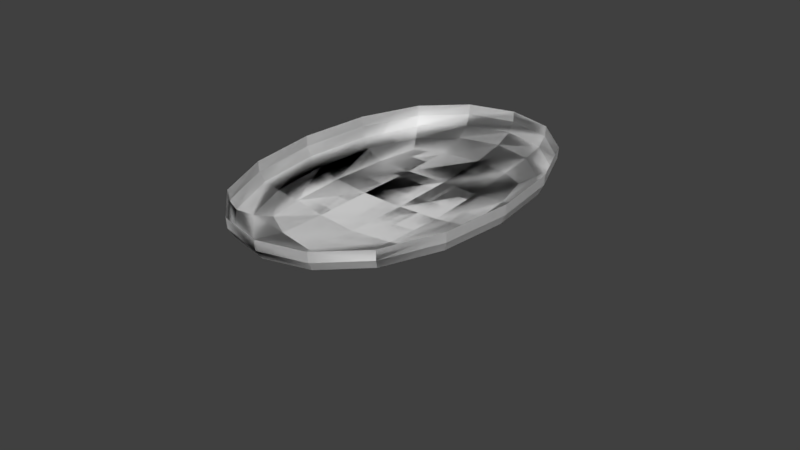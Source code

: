 # Source: boxloader_roofrack1.blend  (saved by Blender 2.78.0; exported with 4.5.12 LTS)
import bpy
from mathutils import Matrix  # noqa: F401  (used for matrix-valued properties, if any)

bpy.ops.wm.read_factory_settings(use_empty=True)
scene = bpy.context.scene
scene.name = 'Scene'

# ---- collections
col_collection_1 = bpy.data.collections.new('Collection 1'); scene.collection.children.link(col_collection_1)
col_collection_1.hide_render = True
col_collection_1.hide_viewport = True
col_collection_2 = bpy.data.collections.new('Collection 2'); scene.collection.children.link(col_collection_2)
col_collection_3 = bpy.data.collections.new('Collection 3'); scene.collection.children.link(col_collection_3)
col_collection_3.hide_render = True
col_collection_3.hide_viewport = True

# ---- materials (node trees are filled in below, after node groups)
mat_material = bpy.data.materials.new('Material')
mat_material.alpha_threshold = 0.0
mat_material.use_transparent_shadow = False
mat_material.roughness = 0.5
mat_material_001 = bpy.data.materials.new('Material.001')
mat_material_001.alpha_threshold = 0.0
mat_material_001.use_transparent_shadow = False
mat_material_001.roughness = 0.5

# ---- material node trees

# ---- world
world_world = bpy.data.worlds.new('World'); scene.world = world_world
world_world.color = (0.05088, 0.05088, 0.05088)
world_world.use_sun_shadow = False
world_world.sun_shadow_jitter_overblur = 0.0
world_world.cycles.sampling_method = 'MANUAL'

# ---- meshes
me_cube = bpy.data.meshes.new('Cube')
me_cube.from_pydata([(-0.1424, -1.0, -0.02), (-0.1424, -1.0, 0.0), (-0.1424, 1.0, -0.02), (-0.1424, 1.0, 0.0), (-0.1164, -1.0, -0.02), (-0.1164, -1.0, 0.0), (-0.1164, 1.0, -0.02), (-0.1164, 1.0, 0.0), (0.1176, -1.0, -0.02), (0.1176, -1.0, 0.0), (0.1436, 1.0, 0.0), (0.1176, 1.0, -0.02), (0.1176, 1.0, 0.0), (0.1436, -1.0, -0.02), (0.1436, -1.0, 0.0), (0.1436, 1.0, -0.02), (0.3776, -1.0, -0.02), (0.3776, -1.0, 0.0), (0.3776, 1.0, -0.02), (0.3776, 1.0, 0.0), (0.4036, -1.0, -0.02), (0.4036, -1.0, 0.0), (0.4036, 1.0, -0.02), (0.4036, 1.0, 0.0), (0.6376, -1.0, -0.02), (0.6376, -1.0, 0.0), (0.6376, 1.0, -0.02), (0.6376, 1.0, 0.0), (0.6636, -1.0, 0.0), (0.6636, 1.0, -0.02), (0.6636, 1.0, 0.0), (-0.4024, -1.0, -0.02), (-0.4024, -1.0, 0.0), (-0.4024, 1.0, -0.02), (-0.4024, 1.0, 0.0), (-0.3764, -1.0, -0.02), (-0.3764, -1.0, 0.0), (-0.3764, 1.0, -0.02), (-0.3764, 1.0, 0.0), (-0.6624, -1.0, 0.0), (-0.6624, 1.0, -0.02), (-0.6624, 1.0, 0.0), (-0.6364, -1.0, -0.02), (-0.6364, -1.0, 0.0), (-0.6364, 1.0, -0.02), (-0.6364, 1.0, 0.0), (-0.6624, -1.02, -0.02), (-0.6624, -1.02, 0.0), (0.6636, -1.02, -0.02), (0.6636, -1.02, 0.0), (0.1176, -1.0, 0.18), (0.1436, -1.0, 0.18), (0.4036, -1.0, 0.18), (0.6376, -1.0, 0.2), (0.6636, -1.0, 0.2), (-0.4024, -1.0, 0.18), (-0.6624, -1.0, 0.18), (-0.6624, 1.0, 0.18), (-0.1424, -1.02, 0.0), (-0.1164, -1.02, 0.0), (0.1176, -1.02, 0.0), (0.1436, -1.02, 0.0), (0.3776, -1.02, 0.0), (0.4036, -1.02, 0.0), (0.6376, -1.02, 0.0), (-0.4024, -1.02, 0.0), (-0.3764, -1.02, 0.0), (-0.6364, -1.02, 0.0), (-0.1424, -1.0, 0.18), (-0.1164, -1.0, 0.18), (0.3776, -1.0, 0.18), (0.6636, -1.02, 0.2), (-0.3764, -1.0, 0.18), (-0.6364, -1.0, 0.18), (-0.6364, 1.0, 0.18), (-0.6624, 1.0, 0.2), (-0.6364, -1.0, 0.2), (-0.6364, 1.0, 0.2), (-0.6624, -1.02, 0.2), (-0.1424, -1.02, 0.18), (-0.1164, -1.02, 0.18), (0.1176, -1.02, 0.18), (0.1436, -1.02, 0.18), (0.3776, -1.02, 0.18), (0.4036, -1.02, 0.18), (-0.4024, -1.02, 0.18), (-0.3764, -1.02, 0.18), (-0.6364, -1.02, 0.18), (0.6376, -1.0, 0.18), (0.6376, -1.02, 0.18), (0.6636, -1.0, 0.18), (0.6376, 1.0, 0.18), (0.6636, 1.0, 0.18), (0.6376, 1.0, 0.2), (0.6636, 1.0, 0.2), (0.1436, 0.9988, 0.0), (0.1176, 0.9988, 0.0), (-0.1164, 0.9988, 0.0), (-0.1424, 0.9988, 0.0), (-0.3764, 0.9988, 0.0), (-0.4024, 0.9988, -0.02), (-0.4024, 0.9988, 0.0), (-0.6364, 0.9988, -0.02), (-0.6364, 0.9988, 0.0), (0.4036, 0.9988, 0.0), (0.3776, 0.9988, 0.0), (0.6376, 0.9988, 0.0), (0.6636, 1.019, -0.02), (0.6636, 1.019, 0.0), (-0.6624, 1.019, -0.02), (-0.6624, 1.019, 0.0), (-0.1164, 0.9988, 0.18), (-0.1424, 0.9988, 0.18), (-0.4024, 0.9988, 0.18), (-0.6624, 0.9988, 0.2), (0.4036, 0.9988, 0.18), (0.1436, 1.019, 0.0), (0.1176, 1.019, 0.0), (-0.1164, 1.019, 0.0), (-0.1424, 1.019, 0.0), (-0.3764, 1.019, 0.0), (-0.4024, 1.019, 0.0), (-0.6364, 1.019, 0.0), (0.4036, 1.019, 0.0), (0.3776, 1.019, 0.0), (0.6376, 1.019, 0.0), (0.1436, 0.9988, 0.18), (0.1176, 0.9988, 0.18), (-0.3764, 0.9988, 0.18), (-0.6624, 1.019, 0.2), (0.3776, 0.9988, 0.18), (0.6376, 0.9988, 0.18), (0.6636, 0.9988, 0.2), (0.6636, 1.019, 0.2), (0.1436, 1.019, 0.18), (0.1176, 1.019, 0.18), (-0.1164, 1.019, 0.18), (-0.1424, 1.019, 0.18), (-0.3764, 1.019, 0.18), (-0.4024, 1.019, 0.18), (0.4036, 1.019, 0.18), (0.3776, 1.019, 0.18), (0.6376, 1.019, 0.18), (-0.6364, 0.9988, 0.18), (-0.6364, 1.019, 0.18), (-0.6624, 0.9988, -0.02), (0.6636, 0.9988, -0.02)], [], [(0, 1, 3, 2), (6, 7, 5, 4), (7, 3, 1, 5), (8, 9, 12, 11), (31, 42, 43, 32), (15, 10, 14, 13), (0, 35, 36, 1), (10, 12, 9, 14), (25, 21, 63, 64), (62, 83, 70, 17), (52, 84, 63, 21), (16, 17, 19, 18), (22, 23, 21, 20), (23, 19, 17, 21), (24, 25, 27, 26), (21, 25, 24, 20), (75, 78, 71, 54, 53, 76, 77), (30, 27, 25, 28), (31, 32, 34, 33), (14, 17, 16, 13), (37, 38, 36, 35), (38, 34, 32, 36), (87, 89, 64, 49, 71, 78, 47, 67), (5, 9, 8, 4), (44, 45, 43, 42), (45, 41, 39, 43), (28, 90, 54, 71, 49, 48, 29, 30), (14, 9, 50, 51), (5, 1, 68, 69), (36, 32, 55, 72), (21, 17, 70, 52), (43, 39, 56, 73), (17, 14, 61, 62), (9, 5, 59, 60), (1, 36, 66, 58), (32, 43, 67, 65), (51, 82, 61, 14), (81, 50, 9, 60), (5, 69, 80, 59), (58, 79, 68, 1), (73, 56, 57, 74), (36, 72, 86, 66), (74, 77, 76, 73), (67, 43, 73, 87), (32, 65, 85, 55), (85, 65, 66, 86), (79, 58, 59, 80), (82, 81, 60, 61), (83, 62, 63, 84), (47, 46, 48, 49, 67, 65), (25, 64, 89, 88), (87, 73, 88, 89), (25, 88, 53, 54, 90, 28), (4, 8, 11, 15, 13, 16, 18, 22, 20, 24, 26, 29, 48, 46, 40, 44, 42, 31, 33, 37, 35, 0, 2, 6), (73, 76, 53, 88), (88, 91, 92, 90), (91, 92, 94, 93), (94, 93, 53, 54), (92, 94, 54, 90), (91, 88, 53, 93), (145, 102, 103, 143, 131, 106, 104, 115, 130, 105, 95, 126, 127, 96, 97, 111, 112, 98, 99, 128, 113, 101, 100, 146, 132, 114), (103, 101, 121, 122), (120, 138, 128, 99), (113, 139, 121, 101), (101, 103, 102, 100), (107, 108, 133, 132, 146), (99, 98, 119, 120), (97, 96, 117, 118), (95, 105, 124, 116), (104, 106, 125, 123), (112, 137, 119, 98), (136, 111, 97, 118), (96, 127, 135, 117), (116, 134, 126, 95), (105, 130, 141, 124), (125, 106, 131, 142), (104, 123, 140, 115), (140, 123, 124, 141), (134, 116, 117, 135), (137, 136, 118, 119), (138, 120, 121, 139), (108, 107, 109, 110, 125, 123), (40, 46, 47, 78, 75, 57, 56, 39, 41), (103, 122, 144, 143), (142, 131, 143, 144), (142, 144, 122, 110, 129, 133, 108, 125), (114, 132, 133, 129), (145, 109, 107, 146), (110, 109, 145, 114, 129)])
_uv = me_cube.uv_layers.new(name='UVMap')
_uv.uv.foreach_set('vector', [0.5, 0.46, 0.5, 0.5, 4.5, 0.5, 4.5, 0.46, 0.5, 0.46, 0.5, 0.5, -3.5, 0.5, -3.5, 0.46, 0.32, 0.5, 0.28, 0.5, 0.28, -3.5, 0.32, -3.5, 0.5, 0.46, 0.5, 0.5, 4.5, 0.5, 4.5, 0.46, 0.88, 0.46, 0.52, 0.46, 0.52, 0.5, 0.88, 0.5, 0.5, 0.46, 0.5, 0.5, -3.5, 0.5, -3.5, 0.46, 0.28, 0.46, -0.08, 0.46, -0.08, 0.5, 0.28, 0.5, 0.72, 0.5, 0.68, 0.5, 0.68, -3.5, 0.72, -3.5, 0.48, 0.5, 0.12, 0.5, 0.12, 0.46, 0.48, 0.46, 0.46, 0.5, 0.46, 0.86, 0.5, 0.86, 0.5, 0.5, 0.5, 0.86, 0.46, 0.86, 0.46, 0.5, 0.5, 0.5, 0.5, 0.46, 0.5, 0.5, 4.5, 0.5, 4.5, 0.46, 0.5, 0.46, 0.5, 0.5, -3.5, 0.5, -3.5, 0.46, 0.12, 0.5, 0.08, 0.5, 0.08, -3.5, 0.12, -3.5, 0.5, 0.46, 0.5, 0.5, 4.5, 0.5, 4.5, 0.46, 0.12, 0.5, 0.48, 0.5, 0.48, 0.46, 0.12, 0.46, 0.48, 0.5, 0.48, -3.54, 2.52, -3.54, 2.52, -3.5, 2.48, -3.5, 0.52, -3.5, 0.52, 0.5, 0.52, 0.5, 0.48, 0.5, 0.48, -3.5, 0.52, -3.5, 0.5, 0.46, 0.5, 0.5, 4.5, 0.5, 4.5, 0.46, 0.72, 0.5, 1.08, 0.5, 1.08, 0.46, 0.72, 0.46, 0.5, 0.46, 0.5, 0.5, -3.5, 0.5, -3.5, 0.46, 0.92, 0.5, 0.88, 0.5, 0.88, -3.5, 0.92, -3.5, 0.52, 0.86, 2.48, 0.86, 2.48, 0.5, 2.52, 0.5, 2.52, 0.9, 0.48, 0.9, 0.48, 0.5, 0.52, 0.5, 0.32, 0.5, 0.68, 0.5, 0.68, 0.46, 0.32, 0.46, 0.5, 0.46, 0.5, 0.5, -3.5, 0.5, -3.5, 0.46, 0.52, 0.5, 0.48, 0.5, 0.48, -3.5, 0.52, -3.5, 0.5, 0.5, 0.5, 0.86, 0.5, 0.9, 0.46, 0.9, 0.46, 0.5, 0.46, 0.46, 4.5, 0.46, 4.5, 0.5, 0.72, 0.5, 0.68, 0.5, 0.68, 0.86, 0.72, 0.86, 0.32, 0.5, 0.28, 0.5, 0.28, 0.86, 0.32, 0.86, 0.92, 0.5, 0.88, 0.5, 0.88, 0.86, 0.92, 0.86, 0.12, 0.5, 0.08, 0.5, 0.08, 0.86, 0.12, 0.86, 0.52, 0.5, 0.48, 0.5, 0.48, 0.86, 0.52, 0.86, 0.08, 0.5, -0.28, 0.5, -0.28, 0.46, 0.08, 0.46, 0.68, 0.5, 0.32, 0.5, 0.32, 0.46, 0.68, 0.46, 0.28, 0.5, -0.08, 0.5, -0.08, 0.46, 0.28, 0.46, 0.88, 0.5, 0.52, 0.5, 0.52, 0.46, 0.88, 0.46, 0.5, 0.86, 0.46, 0.86, 0.46, 0.5, 0.5, 0.5, 0.46, 0.86, 0.5, 0.86, 0.5, 0.5, 0.46, 0.5, 0.5, 0.5, 0.5, 0.86, 0.46, 0.86, 0.46, 0.5, 0.46, 0.5, 0.46, 0.86, 0.5, 0.86, 0.5, 0.5, 0.52, 0.5, 0.48, 0.5, 0.48, 4.5, 0.52, 4.5, 0.5, 0.5, 0.5, 0.86, 0.46, 0.86, 0.46, 0.5, 0.5, 0.86, 0.5, 0.9, -3.5, 0.9, -3.5, 0.86, 0.46, 0.5, 0.5, 0.5, 0.5, 0.86, 0.46, 0.86, 0.5, 0.5, 0.46, 0.5, 0.46, 0.86, 0.5, 0.86, 0.88, 0.86, 0.88, 0.5, 0.92, 0.5, 0.92, 0.86, 0.28, 0.86, 0.28, 0.5, 0.32, 0.5, 0.32, 0.86, 0.72, 0.86, 0.68, 0.86, 0.68, 0.5, 0.72, 0.5, 0.08, 0.86, 0.08, 0.5, 0.12, 0.5, 0.12, 0.86, 0.48, 0.5, 0.48, 0.46, 2.52, 0.46, 2.52, 0.5, 0.52, 0.5, 0.88, 0.5, 0.5, 0.5, 0.46, 0.5, 0.46, 0.86, 0.5, 0.86, 0.52, 0.46, 0.52, 0.5, 2.48, 0.5, 2.48, 0.46, 0.48, 0.5, 0.48, 0.86, 0.48, 0.9, 0.52, 0.9, 0.52, 0.86, 0.52, 0.5, 0.32, 0.5, 0.68, 0.5, 0.68, 4.5, 0.72, 4.5, 0.72, 0.5, 1.08, 0.5, 1.08, 4.5, 1.12, 4.5, 1.12, 0.5, 1.48, 0.5, 1.48, 4.5, 1.52, 4.5, 1.52, 0.46, -0.52, 0.46, -0.52, 4.5, -0.48, 4.5, -0.48, 0.5, -0.12, 0.5, -0.12, 4.5, -0.08, 4.5, -0.08, 0.5, 0.28, 0.5, 0.28, 4.5, 0.32, 4.5, 0.52, 0.86, 0.52, 0.9, 2.48, 0.9, 2.48, 0.86, 0.48, 0.5, 0.48, 4.5, 0.52, 4.5, 0.52, 0.5, 0.48, 0.86, 0.52, 0.86, 0.52, 0.9, 0.48, 0.9, 0.52, 0.5, 0.48, 0.5, 0.48, -3.5, 0.52, -3.5, 0.5, 0.86, 0.5, 0.9, -3.5, 0.9, -3.5, 0.86, 0.5, 0.86, -3.5, 0.86, -3.5, 0.9, 0.5, 0.9, 0.48, 0.46, 0.52, 0.46, 0.52, 0.5, 0.52, 0.86, 2.48, 0.86, 2.48, 0.5, 2.12, 0.5, 2.12, 0.86, 2.08, 0.86, 2.08, 0.5, 1.72, 0.5, 1.72, 0.86, 1.68, 0.86, 1.68, 0.5, 1.32, 0.5, 1.32, 0.86, 1.28, 0.86, 1.28, 0.5, 0.92, 0.5, 0.92, 0.86, 0.88, 0.86, 0.88, 0.5, 0.88, 0.46, 2.52, 0.46, 2.52, 0.9, 0.48, 0.9, 0.52, 0.4976, 0.88, 0.4976, 0.88, 0.5376, 0.52, 0.5376, 0.5376, 0.5, 0.5376, 0.86, 0.4976, 0.86, 0.4976, 0.5, 0.4976, 0.86, 0.5376, 0.86, 0.5376, 0.5, 0.4976, 0.5, 0.88, 0.5, 0.52, 0.5, 0.52, 0.46, 0.88, 0.46, 0.5376, 0.46, 0.5376, 0.5, 0.5376, 0.9, 0.4976, 0.9, 0.4976, 0.46, 0.92, 0.4976, 1.28, 0.4976, 1.28, 0.5376, 0.92, 0.5376, 0.32, 0.4976, 0.68, 0.4976, 0.68, 0.5376, 0.32, 0.5376, 0.72, 0.4976, 1.08, 0.4976, 1.08, 0.5376, 0.72, 0.5376, 0.12, 0.4976, 0.48, 0.4976, 0.48, 0.5376, 0.12, 0.5376, 0.4976, 0.86, 0.5376, 0.86, 0.5376, 0.5, 0.4976, 0.5, 0.5376, 0.86, 0.4976, 0.86, 0.4976, 0.5, 0.5376, 0.5, 0.4976, 0.5, 0.4976, 0.86, 0.5376, 0.86, 0.5376, 0.5, 0.5376, 0.5, 0.5376, 0.86, 0.4976, 0.86, 0.4976, 0.5, 0.4976, 0.5, 0.4976, 0.86, 0.5376, 0.86, 0.5376, 0.5, 0.5376, 0.5, 0.4976, 0.5, 0.4976, 0.86, 0.5376, 0.86, 0.4976, 0.5, 0.5376, 0.5, 0.5376, 0.86, 0.4976, 0.86, 0.12, 0.86, 0.12, 0.5, 0.08, 0.5, 0.08, 0.86, 0.72, 0.86, 0.72, 0.5, 0.68, 0.5, 0.68, 0.86, 0.28, 0.86, 0.32, 0.86, 0.32, 0.5, 0.28, 0.5, 0.92, 0.86, 0.92, 0.5, 0.88, 0.5, 0.88, 0.86, 0.52, 0.5, 0.52, 0.46, -1.52, 0.46, -1.52, 0.5, 0.48, 0.5, 0.12, 0.5, 0.5, 0.46, -3.54, 0.46, -3.54, 0.5, -3.54, 0.9, 0.5, 0.9, 0.5, 0.86, -3.5, 0.86, -3.5, 0.5, 0.5, 0.5, 0.4976, 0.5, 0.5376, 0.5, 0.5376, 0.86, 0.4976, 0.86, 0.48, 0.5376, 0.48, 0.4976, -1.48, 0.4976, -1.48, 0.5376, 0.48, 0.86, -1.48, 0.86, -1.48, 0.5, -1.52, 0.5, -1.52, 0.9, 0.52, 0.9, 0.52, 0.5, 0.48, 0.5, 0.48, 0.4976, 2.52, 0.4976, 2.52, 0.5376, 0.48, 0.5376, 0.48, 0.4976, 0.48, 0.5376, 2.52, 0.5376, 2.52, 0.4976, 0.5376, 0.5, 0.5376, 0.46, 0.4976, 0.46, 0.4976, 0.9, 0.5376, 0.9])
me_cube.materials.append(mat_material)
me_cube.use_remesh_preserve_volume = False
me_cube.use_remesh_preserve_attributes = False
me_cube.use_mirror_vertex_groups = False
me_cube.update()
me_plane = bpy.data.meshes.new('Plane')
me_plane.from_pydata([(0.65, -1.0, 0.0), (-0.65, 1.0, 1.0)], [(0, 1)], [])
me_plane.use_remesh_preserve_volume = False
me_plane.use_remesh_preserve_attributes = False
me_plane.use_mirror_vertex_groups = False
me_plane.update()
me_cube_001 = bpy.data.meshes.new('Cube.001')
me_cube_001.from_pydata([(-0.66, -1.02, -0.02), (0.66, -1.02, -0.02), (0.66, -1.02, 0.2), (-0.66, -1.02, 0.2), (0.66, 1.019, -0.02), (-0.66, 1.019, -0.02), (-0.66, 1.019, 0.2), (0.66, 1.019, 0.2), (0.66, 1.019, 0.2), (-0.66, 1.019, 0.2), (-0.66, 1.019, -0.02), (0.66, 1.019, -0.02), (-0.66, -1.02, 0.2), (0.66, -1.02, 0.2), (0.66, -1.02, -0.02), (-0.66, -1.02, -0.02)], [], [(14, 15, 12, 13), (0, 5, 4, 1), (15, 14, 11, 10), (6, 5, 0, 3), (7, 2, 1, 4), (5, 6, 7, 4), (10, 11, 8, 9), (9, 12, 15, 10), (1, 2, 3, 0), (8, 11, 14, 13)])
_uv = me_cube_001.uv_layers.new(name='UVMap')
_uv.uv.foreach_set('vector', [0.0, 0.0, 0.0, 0.0, 0.0, 0.0, 0.0, 0.0, 0.0, 0.0, 0.0, 0.0, 0.0, 0.0, 0.0, 0.0, 0.0, 0.0, 0.0, 0.0, 0.0, 0.0, 0.0, 0.0, 0.0, 0.0, 0.0, 0.0, 0.0, 0.0, 0.0, 0.0, 0.0, 0.0, 0.0, 0.0, 0.0, 0.0, 0.0, 0.0, 0.0, 0.0, 0.0, 0.0, 0.0, 0.0, 0.0, 0.0, 0.0, 0.0, 0.0, 0.0, 0.0, 0.0, 0.0, 0.0, 0.0, 0.0, 0.0, 0.0, 0.0, 0.0, 0.0, 0.0, 0.0, 0.0, 0.0, 0.0, 0.0, 0.0, 0.0, 0.0, 0.0, 0.0, 0.0, 0.0, 0.0, 0.0, 0.0, 0.0])
me_cube_001.materials.append(mat_material_001)
me_cube_001.use_remesh_preserve_volume = False
me_cube_001.use_remesh_preserve_attributes = False
me_cube_001.use_mirror_vertex_groups = False
me_cube_001.update()
me_plane_001 = bpy.data.meshes.new('Plane.001')
me_plane_001.from_pydata([(-0.01, -0.01, -1.2)], [], [])
me_plane_001.use_remesh_preserve_volume = False
me_plane_001.use_remesh_preserve_attributes = False
me_plane_001.use_mirror_vertex_groups = False
me_plane_001.update()

# ---- objects
ob_cube = bpy.data.objects.new('Cube', me_cube)
ob_plane = bpy.data.objects.new('Plane', me_plane)
ob_cube_001 = bpy.data.objects.new('Cube.001', me_cube_001)
ob_plane_002 = bpy.data.objects.new('Plane.002', me_plane_001)

# ---- transforms, parenting, visibility, modifiers, constraints
ob_cube.location = (0.0, 0.0, 0.0)
ob_cube.lineart.crease_threshold = 0.0
_m = ob_cube.modifiers.new('Subsurf', 'SUBSURF')
_m.uv_smooth = 'PRESERVE_CORNERS'
_m.quality = 2
_m.levels = 0
_m.show_only_control_edges = False
ob_plane.location = (0.0, 0.0, 0.0)
ob_plane.lineart.crease_threshold = 0.0
_vg = ob_plane.vertex_groups.new(name='BBox_Base1')
_vg = ob_plane.vertex_groups.new(name='BBox_Corner')
ob_cube_001.location = (0.0, 0.0, 0.0)
ob_cube_001.lineart.crease_threshold = 0.0
_m = ob_cube_001.modifiers.new('Subsurf', 'SUBSURF')
_m.uv_smooth = 'PRESERVE_CORNERS'
_m.quality = 2
_m.levels = 0
_m.show_only_control_edges = False
ob_plane_002.location = (0.0, 0.0, 0.0)
ob_plane_002.lineart.crease_threshold = 0.0

# ---- collection membership
col_collection_1.objects.link(ob_cube)
col_collection_2.objects.link(ob_plane)
col_collection_2.objects.link(ob_cube_001)
col_collection_3.objects.link(ob_plane_002)

# ---- scene / render settings (as saved in the file)
scene.frame_start = 1; scene.frame_end = 250; scene.frame_set(1)
scene.render.engine = 'BLENDER_EEVEE_NEXT'
scene.render.resolution_percentage = 50
scene.render.dither_intensity = 0.0
scene.cycles.use_denoising = False
scene.cycles.samples = 128
scene.cycles.sampling_pattern = 'TABULATED_SOBOL'
scene.cycles.light_sampling_threshold = 0.0
scene.cycles.use_adaptive_sampling = False
scene.cycles.use_light_tree = False
scene.cycles.blur_glossy = 0.0
scene.cycles.sample_clamp_indirect = 0.0
scene.view_settings.view_transform = 'Standard'
scene.unit_settings.scale_length = 10.0
bpy.context.view_layer.update()

# ---- added for rendering (the .blend has no active camera and no usable light): camera, sun
cam_auto = bpy.data.cameras.new('AutoCamera')
cam_auto.lens = 50.0
cam_auto.sensor_width = 36.0
cam_auto.clip_end = 1000.0
ob_auto_camera = bpy.data.objects.new('AutoCamera', cam_auto)
scene.collection.objects.link(ob_auto_camera)
ob_auto_camera.location = (3.03485, -3.64171, 2.3274)
ob_auto_camera.rotation_euler = (1.09748, -7.21219e-08, 0.694738)
scene.camera = ob_auto_camera
light_auto_sun = bpy.data.lights.new('AutoSun', 'SUN')
light_auto_sun.energy = 3.0
light_auto_sun.angle = 0.0523599
ob_auto_sun = bpy.data.objects.new('AutoSun', light_auto_sun)
scene.collection.objects.link(ob_auto_sun)
ob_auto_sun.rotation_euler = (0.872665, 0.174533, 0.523599)
bpy.context.view_layer.update()
